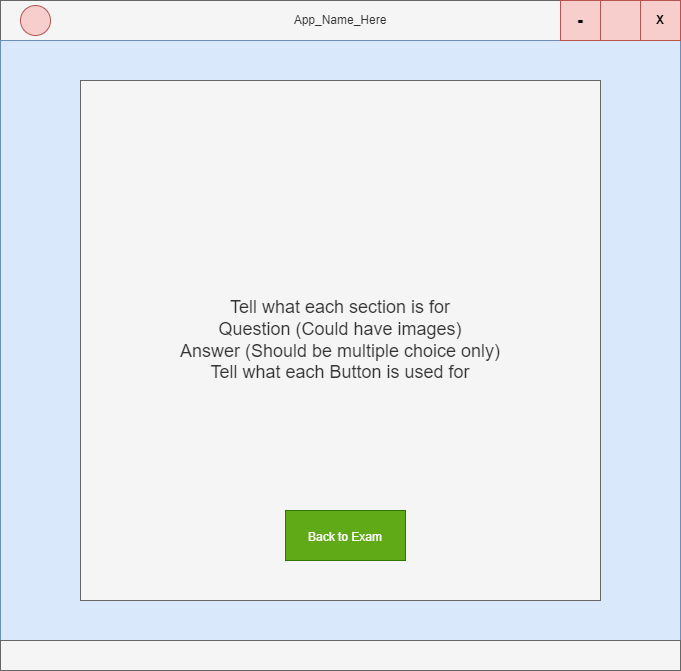

The diagram above was exported from draw.io. Its source (the exported page's mxGraphModel, read from the mxfile embedded in the PNG):
<mxGraphModel dx="1422" dy="737" grid="1" gridSize="10" guides="1" tooltips="1" connect="1" arrows="1" fold="1" page="1" pageScale="1" pageWidth="850" pageHeight="1100" math="0" shadow="0">
  <root>
    <mxCell id="0" />
    <mxCell id="1" parent="0" />
    <mxCell id="UbVIhKqeKuvYrzPxchc2-1" value="App_Name_Here" style="rounded=0;whiteSpace=wrap;html=1;fillColor=#f5f5f5;fontColor=#333333;strokeColor=#666666;" vertex="1" parent="1">
      <mxGeometry x="80" y="40" width="680" height="40" as="geometry" />
    </mxCell>
    <mxCell id="UbVIhKqeKuvYrzPxchc2-2" value="" style="rounded=0;whiteSpace=wrap;html=1;fillColor=#dae8fc;strokeColor=#6c8ebf;" vertex="1" parent="1">
      <mxGeometry x="80" y="80" width="680" height="600" as="geometry" />
    </mxCell>
    <mxCell id="UbVIhKqeKuvYrzPxchc2-3" value="" style="ellipse;whiteSpace=wrap;html=1;aspect=fixed;fillColor=#f8cecc;strokeColor=#b85450;" vertex="1" parent="1">
      <mxGeometry x="100" y="45" width="30" height="30" as="geometry" />
    </mxCell>
    <mxCell id="UbVIhKqeKuvYrzPxchc2-4" value="&lt;b&gt;X&lt;/b&gt;" style="whiteSpace=wrap;html=1;aspect=fixed;fillColor=#f8cecc;strokeColor=#b85450;" vertex="1" parent="1">
      <mxGeometry x="720" y="40" width="40" height="40" as="geometry" />
    </mxCell>
    <mxCell id="UbVIhKqeKuvYrzPxchc2-5" value="" style="whiteSpace=wrap;html=1;aspect=fixed;fillColor=#f8cecc;strokeColor=#b85450;" vertex="1" parent="1">
      <mxGeometry x="680" y="40" width="40" height="40" as="geometry" />
    </mxCell>
    <mxCell id="UbVIhKqeKuvYrzPxchc2-6" value="&lt;font style=&quot;font-size: 18px&quot;&gt;&lt;b&gt;-&lt;/b&gt;&lt;/font&gt;" style="whiteSpace=wrap;html=1;aspect=fixed;fillColor=#f8cecc;strokeColor=#b85450;" vertex="1" parent="1">
      <mxGeometry x="640" y="40" width="40" height="40" as="geometry" />
    </mxCell>
    <mxCell id="UbVIhKqeKuvYrzPxchc2-7" value="" style="rounded=0;whiteSpace=wrap;html=1;fillColor=#f5f5f5;fontColor=#333333;strokeColor=#666666;" vertex="1" parent="1">
      <mxGeometry x="80" y="680" width="680" height="30" as="geometry" />
    </mxCell>
    <mxCell id="UbVIhKqeKuvYrzPxchc2-8" value="Tell what each section is for&lt;br&gt;Question (Could have images)&lt;br&gt;Answer (Should be multiple choice only)&lt;br&gt;Tell what each Button is used for" style="whiteSpace=wrap;html=1;aspect=fixed;fontSize=18;fillColor=#f5f5f5;fontColor=#333333;strokeColor=#666666;" vertex="1" parent="1">
      <mxGeometry x="160" y="120" width="520" height="520" as="geometry" />
    </mxCell>
    <mxCell id="UbVIhKqeKuvYrzPxchc2-9" value="&lt;span style=&quot;font-size: 12px&quot;&gt;Back to Exam&lt;/span&gt;" style="rounded=0;whiteSpace=wrap;html=1;fontSize=18;fillColor=#60a917;fontColor=#ffffff;strokeColor=#2D7600;" vertex="1" parent="1">
      <mxGeometry x="365" y="550" width="120" height="50" as="geometry" />
    </mxCell>
  </root>
</mxGraphModel>